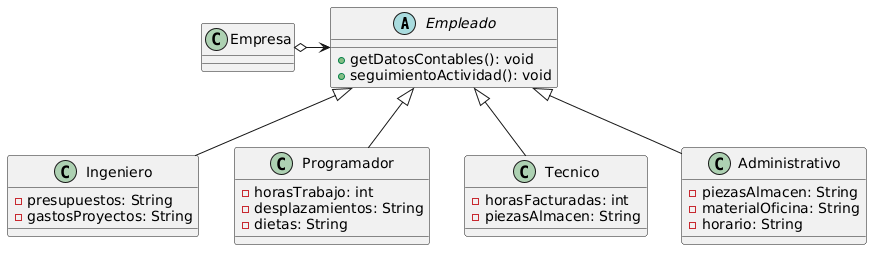

The diagram above was rendered by PlantUML. Its source (embedded in the PNG):
@startuml
abstract class Empleado {
  + getDatosContables(): void
  + seguimientoActividad(): void
}

class Ingeniero {
  - presupuestos: String
  - gastosProyectos: String
}

class Programador {
  - horasTrabajo: int
  - desplazamientos: String
  - dietas: String
}

class Tecnico {
  - horasFacturadas: int
  - piezasAlmacen: String
}

class Administrativo {
  - piezasAlmacen: String
  - materialOficina: String
  - horario: String
}

Empresa o-> Empleado

Empleado <|-- Ingeniero
Empleado <|-- Programador
Empleado <|-- Tecnico
Empleado <|-- Administrativo
@enduml